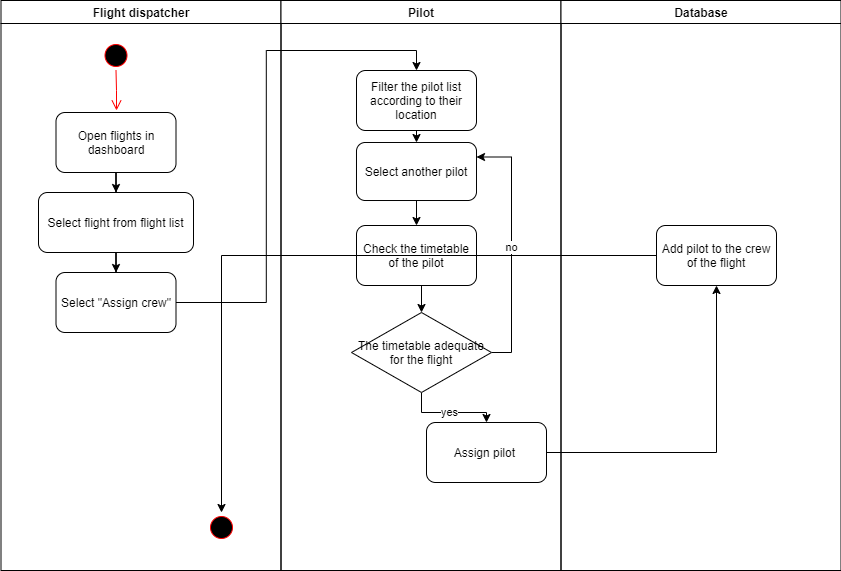

The diagram above was exported from draw.io. Its source (the exported page's mxGraphModel, read from the mxfile embedded in the PNG):
<mxGraphModel dx="868" dy="425" grid="1" gridSize="10" guides="1" tooltips="1" connect="1" arrows="1" fold="1" page="1" pageScale="1" pageWidth="1169" pageHeight="826" background="none" math="0" shadow="0">
  <root>
    <mxCell id="0" />
    <mxCell id="1" parent="0" />
    <mxCell id="2" value="Flight dispatcher" style="swimlane;whiteSpace=wrap" parent="1" vertex="1">
      <mxGeometry x="164.5" y="128" width="280" height="570" as="geometry" />
    </mxCell>
    <mxCell id="5" value="" style="ellipse;shape=startState;fillColor=#000000;strokeColor=#ff0000;" parent="2" vertex="1">
      <mxGeometry x="100" y="40" width="30" height="30" as="geometry" />
    </mxCell>
    <mxCell id="6" value="" style="edgeStyle=elbowEdgeStyle;elbow=horizontal;verticalAlign=bottom;endArrow=open;endSize=8;strokeColor=#FF0000;endFill=1;rounded=0" parent="2" source="5" edge="1">
      <mxGeometry x="100" y="40" as="geometry">
        <mxPoint x="115.5" y="110" as="targetPoint" />
      </mxGeometry>
    </mxCell>
    <mxCell id="jGvBH3Ao-3pVi--4XWO8-43" style="edgeStyle=orthogonalEdgeStyle;rounded=0;orthogonalLoop=1;jettySize=auto;html=1;" edge="1" parent="2" source="jGvBH3Ao-3pVi--4XWO8-41" target="jGvBH3Ao-3pVi--4XWO8-42">
      <mxGeometry relative="1" as="geometry" />
    </mxCell>
    <mxCell id="jGvBH3Ao-3pVi--4XWO8-41" value="Open flights in dashboard" style="rounded=1;whiteSpace=wrap;html=1;" vertex="1" parent="2">
      <mxGeometry x="55" y="112" width="120" height="60" as="geometry" />
    </mxCell>
    <mxCell id="jGvBH3Ao-3pVi--4XWO8-45" style="edgeStyle=orthogonalEdgeStyle;rounded=0;orthogonalLoop=1;jettySize=auto;html=1;entryX=0.5;entryY=0;entryDx=0;entryDy=0;" edge="1" parent="2" source="jGvBH3Ao-3pVi--4XWO8-42" target="jGvBH3Ao-3pVi--4XWO8-44">
      <mxGeometry relative="1" as="geometry" />
    </mxCell>
    <mxCell id="jGvBH3Ao-3pVi--4XWO8-42" value="Select flight from flight list" style="rounded=1;whiteSpace=wrap;html=1;" vertex="1" parent="2">
      <mxGeometry x="37.5" y="192" width="155" height="60" as="geometry" />
    </mxCell>
    <mxCell id="jGvBH3Ao-3pVi--4XWO8-44" value="Select &quot;Assign crew&quot;" style="rounded=1;whiteSpace=wrap;html=1;" vertex="1" parent="2">
      <mxGeometry x="55" y="272" width="120" height="60" as="geometry" />
    </mxCell>
    <mxCell id="jGvBH3Ao-3pVi--4XWO8-67" value="" style="ellipse;shape=startState;fillColor=#000000;strokeColor=#ff0000;" vertex="1" parent="2">
      <mxGeometry x="205.5" y="512" width="30" height="30" as="geometry" />
    </mxCell>
    <mxCell id="3" value="Pilot" style="swimlane;whiteSpace=wrap" parent="1" vertex="1">
      <mxGeometry x="444.5" y="128" width="280" height="570" as="geometry" />
    </mxCell>
    <mxCell id="jGvBH3Ao-3pVi--4XWO8-64" style="edgeStyle=orthogonalEdgeStyle;rounded=0;orthogonalLoop=1;jettySize=auto;html=1;exitX=0.5;exitY=1;exitDx=0;exitDy=0;entryX=0.5;entryY=0;entryDx=0;entryDy=0;" edge="1" parent="3" source="jGvBH3Ao-3pVi--4XWO8-49" target="jGvBH3Ao-3pVi--4XWO8-61">
      <mxGeometry relative="1" as="geometry" />
    </mxCell>
    <mxCell id="jGvBH3Ao-3pVi--4XWO8-49" value="Filter the pilot list according to their location" style="rounded=1;whiteSpace=wrap;html=1;" vertex="1" parent="3">
      <mxGeometry x="75.5" y="70" width="120" height="60" as="geometry" />
    </mxCell>
    <mxCell id="jGvBH3Ao-3pVi--4XWO8-58" value="yes" style="edgeStyle=orthogonalEdgeStyle;rounded=0;orthogonalLoop=1;jettySize=auto;html=1;exitX=0.5;exitY=1;exitDx=0;exitDy=0;entryX=0.5;entryY=0;entryDx=0;entryDy=0;" edge="1" parent="3" source="jGvBH3Ao-3pVi--4XWO8-52" target="jGvBH3Ao-3pVi--4XWO8-56">
      <mxGeometry relative="1" as="geometry" />
    </mxCell>
    <mxCell id="jGvBH3Ao-3pVi--4XWO8-66" value="no" style="edgeStyle=orthogonalEdgeStyle;rounded=0;orthogonalLoop=1;jettySize=auto;html=1;exitX=1;exitY=0.5;exitDx=0;exitDy=0;entryX=1;entryY=0.25;entryDx=0;entryDy=0;" edge="1" parent="3" source="jGvBH3Ao-3pVi--4XWO8-52" target="jGvBH3Ao-3pVi--4XWO8-61">
      <mxGeometry relative="1" as="geometry" />
    </mxCell>
    <mxCell id="jGvBH3Ao-3pVi--4XWO8-52" value="The timetable adequate for the flight" style="rhombus;whiteSpace=wrap;html=1;" vertex="1" parent="3">
      <mxGeometry x="70.5" y="312" width="140" height="80" as="geometry" />
    </mxCell>
    <mxCell id="jGvBH3Ao-3pVi--4XWO8-56" value="Assign pilot&amp;nbsp;" style="rounded=1;whiteSpace=wrap;html=1;" vertex="1" parent="3">
      <mxGeometry x="145.5" y="422" width="120" height="60" as="geometry" />
    </mxCell>
    <mxCell id="jGvBH3Ao-3pVi--4XWO8-65" style="edgeStyle=orthogonalEdgeStyle;rounded=0;orthogonalLoop=1;jettySize=auto;html=1;entryX=0.5;entryY=0;entryDx=0;entryDy=0;" edge="1" parent="3" source="jGvBH3Ao-3pVi--4XWO8-61" target="jGvBH3Ao-3pVi--4XWO8-51">
      <mxGeometry relative="1" as="geometry" />
    </mxCell>
    <mxCell id="jGvBH3Ao-3pVi--4XWO8-61" value="Select another pilot" style="rounded=1;whiteSpace=wrap;html=1;" vertex="1" parent="3">
      <mxGeometry x="75.5" y="142" width="120" height="58" as="geometry" />
    </mxCell>
    <mxCell id="jGvBH3Ao-3pVi--4XWO8-51" value="Check the timetable of the pilot" style="rounded=1;whiteSpace=wrap;html=1;" vertex="1" parent="3">
      <mxGeometry x="75.5" y="225" width="120" height="60" as="geometry" />
    </mxCell>
    <mxCell id="jGvBH3Ao-3pVi--4XWO8-54" style="edgeStyle=orthogonalEdgeStyle;rounded=0;orthogonalLoop=1;jettySize=auto;html=1;exitX=0.5;exitY=1;exitDx=0;exitDy=0;entryX=0.5;entryY=0;entryDx=0;entryDy=0;" edge="1" parent="3" source="jGvBH3Ao-3pVi--4XWO8-51" target="jGvBH3Ao-3pVi--4XWO8-52">
      <mxGeometry relative="1" as="geometry" />
    </mxCell>
    <mxCell id="4" value="Database" style="swimlane;whiteSpace=wrap" parent="1" vertex="1">
      <mxGeometry x="724.5" y="128" width="280" height="570" as="geometry" />
    </mxCell>
    <mxCell id="jGvBH3Ao-3pVi--4XWO8-59" value="Add pilot to the crew of the flight" style="rounded=1;whiteSpace=wrap;html=1;" vertex="1" parent="4">
      <mxGeometry x="95.5" y="225" width="120" height="60" as="geometry" />
    </mxCell>
    <mxCell id="jGvBH3Ao-3pVi--4XWO8-50" style="edgeStyle=orthogonalEdgeStyle;rounded=0;orthogonalLoop=1;jettySize=auto;html=1;entryX=0.5;entryY=0;entryDx=0;entryDy=0;" edge="1" parent="1" source="jGvBH3Ao-3pVi--4XWO8-44" target="jGvBH3Ao-3pVi--4XWO8-49">
      <mxGeometry relative="1" as="geometry" />
    </mxCell>
    <mxCell id="jGvBH3Ao-3pVi--4XWO8-60" style="edgeStyle=orthogonalEdgeStyle;rounded=0;orthogonalLoop=1;jettySize=auto;html=1;" edge="1" parent="1" source="jGvBH3Ao-3pVi--4XWO8-56" target="jGvBH3Ao-3pVi--4XWO8-59">
      <mxGeometry relative="1" as="geometry" />
    </mxCell>
    <mxCell id="jGvBH3Ao-3pVi--4XWO8-68" style="edgeStyle=orthogonalEdgeStyle;rounded=0;orthogonalLoop=1;jettySize=auto;html=1;" edge="1" parent="1" source="jGvBH3Ao-3pVi--4XWO8-59" target="jGvBH3Ao-3pVi--4XWO8-67">
      <mxGeometry relative="1" as="geometry" />
    </mxCell>
  </root>
</mxGraphModel>